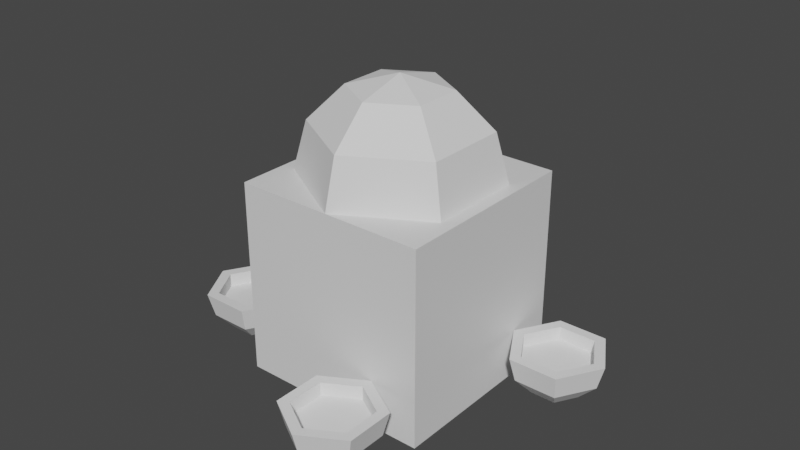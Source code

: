 # Source: Gatherer.blend  (saved by Blender 3.5.10; exported with 4.5.12 LTS)
import bpy
from mathutils import Matrix  # noqa: F401  (used for matrix-valued properties, if any)

bpy.ops.wm.read_factory_settings(use_empty=True)
scene = bpy.context.scene
scene.name = 'Scene'

# ---- collections
col_collection = bpy.data.collections.new('Collection'); scene.collection.children.link(col_collection)

# ---- materials (node trees are filled in below, after node groups)
mat_material = bpy.data.materials.new('Material')
mat_material.alpha_threshold = 0.0
mat_material.use_transparent_shadow = False
mat_material.roughness = 0.5
mat_material.line_color = (0.0, 0.0, 0.0, 1.0)

# ---- material node trees
mat_material.use_nodes = True; mat_material.node_tree.nodes.clear()
_N = mat_material.node_tree.nodes; _L = mat_material.node_tree.links
n0 = _N.new('ShaderNodeOutputMaterial'); n0.name = 'Material Output'; n0.location = (300, 300)
n1 = _N.new('ShaderNodeBsdfPrincipled'); n1.name = 'Principled BSDF'; n1.location = (10, 300)
n1.distribution = 'GGX'
n1.subsurface_method = 'RANDOM_WALK_SKIN'
n1.inputs[3].default_value = 1.45
n1.inputs[27].default_value = (0.0, 0.0, 0.0, 1.0)
n1.inputs[28].default_value = 1.0
_L.new(n1.outputs[0], n0.inputs[0])
n0.is_active_output = True

# ---- world
world_world = bpy.data.worlds.new('World'); scene.world = world_world
world_world.use_nodes = True; world_world.node_tree.nodes.clear()
_N = world_world.node_tree.nodes; _L = world_world.node_tree.links
n0 = _N.new('ShaderNodeOutputWorld'); n0.name = 'World Output'; n0.location = (300, 300)
n1 = _N.new('ShaderNodeBackground'); n1.name = 'Background'; n1.location = (10, 300)
n1.inputs[0].default_value = (0.05088, 0.05088, 0.05088, 1.0)
_L.new(n1.outputs[0], n0.inputs[0])
n0.is_active_output = True
world_world.color = (0.05088, 0.05088, 0.05088)
world_world.use_sun_shadow = False
world_world.sun_shadow_jitter_overblur = 0.0

# ---- meshes
me_cube = bpy.data.meshes.new('Cube')
me_cube.from_pydata([(1.0, 1.0, 1.0), (1.0, 1.0, -1.0), (1.0, -1.0, 1.0), (1.0, -1.0, -1.0), (-1.0, 1.0, 1.0), (-1.0, 1.0, -1.0), (-1.0, -1.0, 1.0), (-1.0, -1.0, -1.0)], [], [(0, 4, 6, 2), (3, 2, 6, 7), (7, 6, 4, 5), (5, 1, 3, 7), (1, 0, 2, 3), (5, 4, 0, 1)])
_uv = me_cube.uv_layers.new(name='UVMap')
_uv.uv.foreach_set('vector', [0.625, 0.5, 0.875, 0.5, 0.875, 0.75, 0.625, 0.75, 0.375, 0.75, 0.625, 0.75, 0.625, 1.0, 0.375, 1.0, 0.375, 0.0, 0.625, 0.0, 0.625, 0.25, 0.375, 0.25, 0.125, 0.5, 0.375, 0.5, 0.375, 0.75, 0.125, 0.75, 0.375, 0.5, 0.625, 0.5, 0.625, 0.75, 0.375, 0.75, 0.375, 0.25, 0.625, 0.25, 0.625, 0.5, 0.375, 0.5])
me_cube.materials.append(mat_material)
me_cube.use_mirror_vertex_groups = False
me_cube.update()
me_sphere_001 = bpy.data.meshes.new('Sphere.001')
me_sphere_001.from_pydata([(0.0, 0.5, 0.866), (0.0, 0.866, 0.5), (0.0, 1.0, 0.0), (0.433, 0.25, 0.866), (0.75, 0.433, 0.5), (0.866, 0.5, 0.0), (0.433, -0.25, 0.866), (0.75, -0.433, 0.5), (0.866, -0.5, 0.0), (-7.451e-08, -0.5, 0.866), (-1.192e-07, -0.866, 0.5), (-1.49e-07, -1.0, 0.0), (0.0, 0.0, 1.0), (-0.433, -0.25, 0.866), (-0.75, -0.433, 0.5), (-0.866, -0.5, 0.0), (-0.433, 0.25, 0.866), (-0.75, 0.433, 0.5), (-0.866, 0.5, 0.0)], [], [(1, 0, 3, 4), (2, 1, 4, 5), (0, 12, 3), (5, 4, 7, 8), (3, 12, 6), (4, 3, 6, 7), (8, 7, 10, 11), (6, 12, 9), (7, 6, 9, 10), (11, 10, 14, 15), (9, 12, 13), (10, 9, 13, 14), (15, 14, 17, 18), (13, 12, 16), (14, 13, 16, 17), (16, 12, 0), (17, 16, 0, 1), (18, 17, 1, 2), (2, 5, 8, 11, 15, 18)])
_uv = me_sphere_001.uv_layers.new(name='UVMap')
_uv.uv.foreach_set('vector', [0.6667, 0.6667, 0.6667, 0.8333, 0.5, 0.8333, 0.5, 0.6667, 0.6667, 0.5, 0.6667, 0.6667, 0.5, 0.6667, 0.5, 0.5, 0.6667, 0.8333, 0.5833, 1.0, 0.5, 0.8333, 0.5, 0.5, 0.5, 0.6667, 0.3333, 0.6667, 0.3333, 0.5, 0.5, 0.8333, 0.4167, 1.0, 0.3333, 0.8333, 0.5, 0.6667, 0.5, 0.8333, 0.3333, 0.8333, 0.3333, 0.6667, 0.3333, 0.5, 0.3333, 0.6667, 0.1667, 0.6667, 0.1667, 0.5, 0.3333, 0.8333, 0.25, 1.0, 0.1667, 0.8333, 0.3333, 0.6667, 0.3333, 0.8333, 0.1667, 0.8333, 0.1667, 0.6667, 0.1667, 0.5, 0.1667, 0.6667, 0.0, 0.6667, 0.0, 0.5, 0.1667, 0.8333, 0.08333, 1.0, 0.0, 0.8333, 0.1667, 0.6667, 0.1667, 0.8333, 0.0, 0.8333, 0.0, 0.6667, 1.0, 0.5, 1.0, 0.6667, 0.8333, 0.6667, 0.8333, 0.5, 1.0, 0.8333, 0.9167, 1.0, 0.8333, 0.8333, 1.0, 0.6667, 1.0, 0.8333, 0.8333, 0.8333, 0.8333, 0.6667, 0.8333, 0.8333, 0.75, 1.0, 0.6667, 0.8333, 0.8333, 0.6667, 0.8333, 0.8333, 0.6667, 0.8333, 0.6667, 0.6667, 0.8333, 0.5, 0.8333, 0.6667, 0.6667, 0.6667, 0.6667, 0.5, 0.6667, 0.5, 0.5, 0.5, 0.3333, 0.5, 0.1667, 0.5, 1.0, 0.5, 0.8333, 0.5])
me_sphere_001.update()
me_sphere_002 = bpy.data.meshes.new('Sphere.002')
me_sphere_002.from_pydata([(-1.601e-08, 0.7674, 0.0), (0.0, 0.866, -0.5), (0.0, 0.5, -0.866), (0.6646, 0.3837, 0.0), (0.75, 0.433, -0.5), (0.433, 0.25, -0.866), (0.6646, -0.3837, 0.0), (0.75, -0.433, -0.5), (0.433, -0.25, -0.866), (-1.09e-07, -0.7674, 0.0), (-1.192e-07, -0.866, -0.5), (-7.451e-08, -0.5, -0.866), (-0.6646, -0.3837, 0.0), (-0.75, -0.433, -0.5), (-0.433, -0.25, -0.866), (-0.6646, 0.3837, 0.0), (-0.75, 0.433, -0.5), (-0.433, 0.25, -0.866), (0.0, 0.0, -1.0), (0.866, 0.5, 0.0), (0.0, 1.0, 0.0), (0.866, -0.5, 0.0), (-1.49e-07, -1.0, 0.0), (-0.866, -0.5, 0.0), (-0.866, 0.5, 0.0), (0.6646, 0.3837, -0.2765), (-1.601e-08, 0.7674, -0.2765), (0.6646, -0.3837, -0.2765), (-1.09e-07, -0.7674, -0.2765), (-0.6646, -0.3837, -0.2765), (-0.6646, 0.3837, -0.2765)], [], [(2, 1, 4, 5), (18, 2, 5), (1, 20, 19, 4), (18, 5, 8), (4, 19, 21, 7), (5, 4, 7, 8), (18, 8, 11), (7, 21, 22, 10), (8, 7, 10, 11), (18, 11, 14), (10, 22, 23, 13), (11, 10, 13, 14), (13, 23, 24, 16), (14, 13, 16, 17), (18, 14, 17), (17, 16, 1, 2), (18, 17, 2), (16, 24, 20, 1), (12, 9, 28, 29), (0, 3, 19, 20), (3, 6, 21, 19), (6, 9, 22, 21), (9, 12, 23, 22), (12, 15, 24, 23), (15, 0, 20, 24), (25, 26, 30, 29, 28, 27), (6, 3, 25, 27), (15, 12, 29, 30), (9, 6, 27, 28), (3, 0, 26, 25), (0, 15, 30, 26)])
_uv = me_sphere_002.uv_layers.new(name='UVMap')
_uv.uv.foreach_set('vector', [0.6667, 0.1667, 0.6667, 0.3333, 0.5, 0.3333, 0.5, 0.1667, 0.5833, 0.0, 0.6667, 0.1667, 0.5, 0.1667, 0.6667, 0.3333, 0.6667, 0.5, 0.5, 0.5, 0.5, 0.3333, 0.4167, 0.0, 0.5, 0.1667, 0.3333, 0.1667, 0.5, 0.3333, 0.5, 0.5, 0.3333, 0.5, 0.3333, 0.3333, 0.5, 0.1667, 0.5, 0.3333, 0.3333, 0.3333, 0.3333, 0.1667, 0.25, 0.0, 0.3333, 0.1667, 0.1667, 0.1667, 0.3333, 0.3333, 0.3333, 0.5, 0.1667, 0.5, 0.1667, 0.3333, 0.3333, 0.1667, 0.3333, 0.3333, 0.1667, 0.3333, 0.1667, 0.1667, 0.08333, 0.0, 0.1667, 0.1667, 0.0, 0.1667, 0.1667, 0.3333, 0.1667, 0.5, 0.0, 0.5, 0.0, 0.3333, 0.1667, 0.1667, 0.1667, 0.3333, 0.0, 0.3333, 0.0, 0.1667, 1.0, 0.3333, 1.0, 0.5, 0.8333, 0.5, 0.8333, 0.3333, 1.0, 0.1667, 1.0, 0.3333, 0.8333, 0.3333, 0.8333, 0.1667, 0.9167, 0.0, 1.0, 0.1667, 0.8333, 0.1667, 0.8333, 0.1667, 0.8333, 0.3333, 0.6667, 0.3333, 0.6667, 0.1667, 0.75, 0.0, 0.8333, 0.1667, 0.6667, 0.1667, 0.8333, 0.3333, 0.8333, 0.5, 0.6667, 0.5, 0.6667, 0.3333, 0.1495, 0.5, 0.203, 0.5, 0.203, 0.5, 0.1495, 0.5, 0.6303, 0.5, 0.4895, 0.5, 0.5, 0.5, 0.6667, 0.5, 0.4895, 0.5, 0.3439, 0.5, 0.3333, 0.5, 0.5, 0.5, 0.3439, 0.5, 0.203, 0.5, 0.1667, 0.5, 0.3333, 0.5, 0.203, 0.5, 0.1495, 0.5, 0.0, 0.5, 0.1667, 0.5, 0.1495, 0.5, 0.6839, 0.5, 0.8333, 0.5, 0.0, 0.5, 0.6839, 0.5, 0.6303, 0.5, 0.6667, 0.5, 0.8333, 0.5, 0.4895, 0.5, 0.6303, 0.5, 0.6839, 0.5, 0.1495, 0.5, 0.203, 0.5, 0.3439, 0.5, 0.3439, 0.5, 0.4895, 0.5, 0.4895, 0.5, 0.3439, 0.5, 0.6839, 0.5, 0.1495, 0.5, 0.1495, 0.5, 0.6839, 0.5, 0.203, 0.5, 0.3439, 0.5, 0.3439, 0.5, 0.203, 0.5, 0.4895, 0.5, 0.6303, 0.5, 0.6303, 0.5, 0.4895, 0.5, 0.6303, 0.5, 0.6839, 0.5, 0.6839, 0.5, 0.6303, 0.5])
me_sphere_002.update()
me_sphere_003 = bpy.data.meshes.new('Sphere.003')
me_sphere_003.from_pydata([(-1.601e-08, 0.7674, 0.0), (0.0, 0.866, -0.5), (0.0, 0.5, -0.866), (0.6646, 0.3837, 0.0), (0.75, 0.433, -0.5), (0.433, 0.25, -0.866), (0.6646, -0.3837, 0.0), (0.75, -0.433, -0.5), (0.433, -0.25, -0.866), (-1.09e-07, -0.7674, 0.0), (-1.192e-07, -0.866, -0.5), (-7.451e-08, -0.5, -0.866), (-0.6646, -0.3837, 0.0), (-0.75, -0.433, -0.5), (-0.433, -0.25, -0.866), (-0.6646, 0.3837, 0.0), (-0.75, 0.433, -0.5), (-0.433, 0.25, -0.866), (0.0, 0.0, -1.0), (0.866, 0.5, 0.0), (0.0, 1.0, 0.0), (0.866, -0.5, 0.0), (-1.49e-07, -1.0, 0.0), (-0.866, -0.5, 0.0), (-0.866, 0.5, 0.0), (0.6646, 0.3837, -0.2765), (-1.601e-08, 0.7674, -0.2765), (0.6646, -0.3837, -0.2765), (-1.09e-07, -0.7674, -0.2765), (-0.6646, -0.3837, -0.2765), (-0.6646, 0.3837, -0.2765)], [], [(2, 1, 4, 5), (18, 2, 5), (1, 20, 19, 4), (18, 5, 8), (4, 19, 21, 7), (5, 4, 7, 8), (18, 8, 11), (7, 21, 22, 10), (8, 7, 10, 11), (18, 11, 14), (10, 22, 23, 13), (11, 10, 13, 14), (13, 23, 24, 16), (14, 13, 16, 17), (18, 14, 17), (17, 16, 1, 2), (18, 17, 2), (16, 24, 20, 1), (12, 9, 28, 29), (0, 3, 19, 20), (3, 6, 21, 19), (6, 9, 22, 21), (9, 12, 23, 22), (12, 15, 24, 23), (15, 0, 20, 24), (25, 26, 30, 29, 28, 27), (6, 3, 25, 27), (15, 12, 29, 30), (9, 6, 27, 28), (3, 0, 26, 25), (0, 15, 30, 26)])
_uv = me_sphere_003.uv_layers.new(name='UVMap')
_uv.uv.foreach_set('vector', [0.6667, 0.1667, 0.6667, 0.3333, 0.5, 0.3333, 0.5, 0.1667, 0.5833, 0.0, 0.6667, 0.1667, 0.5, 0.1667, 0.6667, 0.3333, 0.6667, 0.5, 0.5, 0.5, 0.5, 0.3333, 0.4167, 0.0, 0.5, 0.1667, 0.3333, 0.1667, 0.5, 0.3333, 0.5, 0.5, 0.3333, 0.5, 0.3333, 0.3333, 0.5, 0.1667, 0.5, 0.3333, 0.3333, 0.3333, 0.3333, 0.1667, 0.25, 0.0, 0.3333, 0.1667, 0.1667, 0.1667, 0.3333, 0.3333, 0.3333, 0.5, 0.1667, 0.5, 0.1667, 0.3333, 0.3333, 0.1667, 0.3333, 0.3333, 0.1667, 0.3333, 0.1667, 0.1667, 0.08333, 0.0, 0.1667, 0.1667, 0.0, 0.1667, 0.1667, 0.3333, 0.1667, 0.5, 0.0, 0.5, 0.0, 0.3333, 0.1667, 0.1667, 0.1667, 0.3333, 0.0, 0.3333, 0.0, 0.1667, 1.0, 0.3333, 1.0, 0.5, 0.8333, 0.5, 0.8333, 0.3333, 1.0, 0.1667, 1.0, 0.3333, 0.8333, 0.3333, 0.8333, 0.1667, 0.9167, 0.0, 1.0, 0.1667, 0.8333, 0.1667, 0.8333, 0.1667, 0.8333, 0.3333, 0.6667, 0.3333, 0.6667, 0.1667, 0.75, 0.0, 0.8333, 0.1667, 0.6667, 0.1667, 0.8333, 0.3333, 0.8333, 0.5, 0.6667, 0.5, 0.6667, 0.3333, 0.1495, 0.5, 0.203, 0.5, 0.203, 0.5, 0.1495, 0.5, 0.6303, 0.5, 0.4895, 0.5, 0.5, 0.5, 0.6667, 0.5, 0.4895, 0.5, 0.3439, 0.5, 0.3333, 0.5, 0.5, 0.5, 0.3439, 0.5, 0.203, 0.5, 0.1667, 0.5, 0.3333, 0.5, 0.203, 0.5, 0.1495, 0.5, 0.0, 0.5, 0.1667, 0.5, 0.1495, 0.5, 0.6839, 0.5, 0.8333, 0.5, 0.0, 0.5, 0.6839, 0.5, 0.6303, 0.5, 0.6667, 0.5, 0.8333, 0.5, 0.4895, 0.5, 0.6303, 0.5, 0.6839, 0.5, 0.1495, 0.5, 0.203, 0.5, 0.3439, 0.5, 0.3439, 0.5, 0.4895, 0.5, 0.4895, 0.5, 0.3439, 0.5, 0.6839, 0.5, 0.1495, 0.5, 0.1495, 0.5, 0.6839, 0.5, 0.203, 0.5, 0.3439, 0.5, 0.3439, 0.5, 0.203, 0.5, 0.4895, 0.5, 0.6303, 0.5, 0.6303, 0.5, 0.4895, 0.5, 0.6303, 0.5, 0.6839, 0.5, 0.6839, 0.5, 0.6303, 0.5])
me_sphere_003.update()
me_sphere_004 = bpy.data.meshes.new('Sphere.004')
me_sphere_004.from_pydata([(-1.601e-08, 0.7674, 0.0), (0.0, 0.866, -0.5), (0.0, 0.5, -0.866), (0.6646, 0.3837, 0.0), (0.75, 0.433, -0.5), (0.433, 0.25, -0.866), (0.6646, -0.3837, 0.0), (0.75, -0.433, -0.5), (0.433, -0.25, -0.866), (-1.09e-07, -0.7674, 0.0), (-1.192e-07, -0.866, -0.5), (-7.451e-08, -0.5, -0.866), (-0.6646, -0.3837, 0.0), (-0.75, -0.433, -0.5), (-0.433, -0.25, -0.866), (-0.6646, 0.3837, 0.0), (-0.75, 0.433, -0.5), (-0.433, 0.25, -0.866), (0.0, 0.0, -1.0), (0.866, 0.5, 0.0), (0.0, 1.0, 0.0), (0.866, -0.5, 0.0), (-1.49e-07, -1.0, 0.0), (-0.866, -0.5, 0.0), (-0.866, 0.5, 0.0), (0.6646, 0.3837, -0.2765), (-1.601e-08, 0.7674, -0.2765), (0.6646, -0.3837, -0.2765), (-1.09e-07, -0.7674, -0.2765), (-0.6646, -0.3837, -0.2765), (-0.6646, 0.3837, -0.2765)], [], [(2, 1, 4, 5), (18, 2, 5), (1, 20, 19, 4), (18, 5, 8), (4, 19, 21, 7), (5, 4, 7, 8), (18, 8, 11), (7, 21, 22, 10), (8, 7, 10, 11), (18, 11, 14), (10, 22, 23, 13), (11, 10, 13, 14), (13, 23, 24, 16), (14, 13, 16, 17), (18, 14, 17), (17, 16, 1, 2), (18, 17, 2), (16, 24, 20, 1), (12, 9, 28, 29), (0, 3, 19, 20), (3, 6, 21, 19), (6, 9, 22, 21), (9, 12, 23, 22), (12, 15, 24, 23), (15, 0, 20, 24), (25, 26, 30, 29, 28, 27), (6, 3, 25, 27), (15, 12, 29, 30), (9, 6, 27, 28), (3, 0, 26, 25), (0, 15, 30, 26)])
_uv = me_sphere_004.uv_layers.new(name='UVMap')
_uv.uv.foreach_set('vector', [0.6667, 0.1667, 0.6667, 0.3333, 0.5, 0.3333, 0.5, 0.1667, 0.5833, 0.0, 0.6667, 0.1667, 0.5, 0.1667, 0.6667, 0.3333, 0.6667, 0.5, 0.5, 0.5, 0.5, 0.3333, 0.4167, 0.0, 0.5, 0.1667, 0.3333, 0.1667, 0.5, 0.3333, 0.5, 0.5, 0.3333, 0.5, 0.3333, 0.3333, 0.5, 0.1667, 0.5, 0.3333, 0.3333, 0.3333, 0.3333, 0.1667, 0.25, 0.0, 0.3333, 0.1667, 0.1667, 0.1667, 0.3333, 0.3333, 0.3333, 0.5, 0.1667, 0.5, 0.1667, 0.3333, 0.3333, 0.1667, 0.3333, 0.3333, 0.1667, 0.3333, 0.1667, 0.1667, 0.08333, 0.0, 0.1667, 0.1667, 0.0, 0.1667, 0.1667, 0.3333, 0.1667, 0.5, 0.0, 0.5, 0.0, 0.3333, 0.1667, 0.1667, 0.1667, 0.3333, 0.0, 0.3333, 0.0, 0.1667, 1.0, 0.3333, 1.0, 0.5, 0.8333, 0.5, 0.8333, 0.3333, 1.0, 0.1667, 1.0, 0.3333, 0.8333, 0.3333, 0.8333, 0.1667, 0.9167, 0.0, 1.0, 0.1667, 0.8333, 0.1667, 0.8333, 0.1667, 0.8333, 0.3333, 0.6667, 0.3333, 0.6667, 0.1667, 0.75, 0.0, 0.8333, 0.1667, 0.6667, 0.1667, 0.8333, 0.3333, 0.8333, 0.5, 0.6667, 0.5, 0.6667, 0.3333, 0.1495, 0.5, 0.203, 0.5, 0.203, 0.5, 0.1495, 0.5, 0.6303, 0.5, 0.4895, 0.5, 0.5, 0.5, 0.6667, 0.5, 0.4895, 0.5, 0.3439, 0.5, 0.3333, 0.5, 0.5, 0.5, 0.3439, 0.5, 0.203, 0.5, 0.1667, 0.5, 0.3333, 0.5, 0.203, 0.5, 0.1495, 0.5, 0.0, 0.5, 0.1667, 0.5, 0.1495, 0.5, 0.6839, 0.5, 0.8333, 0.5, 0.0, 0.5, 0.6839, 0.5, 0.6303, 0.5, 0.6667, 0.5, 0.8333, 0.5, 0.4895, 0.5, 0.6303, 0.5, 0.6839, 0.5, 0.1495, 0.5, 0.203, 0.5, 0.3439, 0.5, 0.3439, 0.5, 0.4895, 0.5, 0.4895, 0.5, 0.3439, 0.5, 0.6839, 0.5, 0.1495, 0.5, 0.1495, 0.5, 0.6839, 0.5, 0.203, 0.5, 0.3439, 0.5, 0.3439, 0.5, 0.203, 0.5, 0.4895, 0.5, 0.6303, 0.5, 0.6303, 0.5, 0.4895, 0.5, 0.6303, 0.5, 0.6839, 0.5, 0.6839, 0.5, 0.6303, 0.5])
me_sphere_004.update()
me_sphere_005 = bpy.data.meshes.new('Sphere.005')
me_sphere_005.from_pydata([(-1.601e-08, 0.7674, 0.0), (0.0, 0.866, -0.5), (0.0, 0.5, -0.866), (0.6646, 0.3837, 0.0), (0.75, 0.433, -0.5), (0.433, 0.25, -0.866), (0.6646, -0.3837, 0.0), (0.75, -0.433, -0.5), (0.433, -0.25, -0.866), (-1.09e-07, -0.7674, 0.0), (-1.192e-07, -0.866, -0.5), (-7.451e-08, -0.5, -0.866), (-0.6646, -0.3837, 0.0), (-0.75, -0.433, -0.5), (-0.433, -0.25, -0.866), (-0.6646, 0.3837, 0.0), (-0.75, 0.433, -0.5), (-0.433, 0.25, -0.866), (0.0, 0.0, -1.0), (0.866, 0.5, 0.0), (0.0, 1.0, 0.0), (0.866, -0.5, 0.0), (-1.49e-07, -1.0, 0.0), (-0.866, -0.5, 0.0), (-0.866, 0.5, 0.0), (0.6646, 0.3837, -0.2765), (-1.601e-08, 0.7674, -0.2765), (0.6646, -0.3837, -0.2765), (-1.09e-07, -0.7674, -0.2765), (-0.6646, -0.3837, -0.2765), (-0.6646, 0.3837, -0.2765)], [], [(2, 1, 4, 5), (18, 2, 5), (1, 20, 19, 4), (18, 5, 8), (4, 19, 21, 7), (5, 4, 7, 8), (18, 8, 11), (7, 21, 22, 10), (8, 7, 10, 11), (18, 11, 14), (10, 22, 23, 13), (11, 10, 13, 14), (13, 23, 24, 16), (14, 13, 16, 17), (18, 14, 17), (17, 16, 1, 2), (18, 17, 2), (16, 24, 20, 1), (12, 9, 28, 29), (0, 3, 19, 20), (3, 6, 21, 19), (6, 9, 22, 21), (9, 12, 23, 22), (12, 15, 24, 23), (15, 0, 20, 24), (25, 26, 30, 29, 28, 27), (6, 3, 25, 27), (15, 12, 29, 30), (9, 6, 27, 28), (3, 0, 26, 25), (0, 15, 30, 26)])
_uv = me_sphere_005.uv_layers.new(name='UVMap')
_uv.uv.foreach_set('vector', [0.6667, 0.1667, 0.6667, 0.3333, 0.5, 0.3333, 0.5, 0.1667, 0.5833, 0.0, 0.6667, 0.1667, 0.5, 0.1667, 0.6667, 0.3333, 0.6667, 0.5, 0.5, 0.5, 0.5, 0.3333, 0.4167, 0.0, 0.5, 0.1667, 0.3333, 0.1667, 0.5, 0.3333, 0.5, 0.5, 0.3333, 0.5, 0.3333, 0.3333, 0.5, 0.1667, 0.5, 0.3333, 0.3333, 0.3333, 0.3333, 0.1667, 0.25, 0.0, 0.3333, 0.1667, 0.1667, 0.1667, 0.3333, 0.3333, 0.3333, 0.5, 0.1667, 0.5, 0.1667, 0.3333, 0.3333, 0.1667, 0.3333, 0.3333, 0.1667, 0.3333, 0.1667, 0.1667, 0.08333, 0.0, 0.1667, 0.1667, 0.0, 0.1667, 0.1667, 0.3333, 0.1667, 0.5, 0.0, 0.5, 0.0, 0.3333, 0.1667, 0.1667, 0.1667, 0.3333, 0.0, 0.3333, 0.0, 0.1667, 1.0, 0.3333, 1.0, 0.5, 0.8333, 0.5, 0.8333, 0.3333, 1.0, 0.1667, 1.0, 0.3333, 0.8333, 0.3333, 0.8333, 0.1667, 0.9167, 0.0, 1.0, 0.1667, 0.8333, 0.1667, 0.8333, 0.1667, 0.8333, 0.3333, 0.6667, 0.3333, 0.6667, 0.1667, 0.75, 0.0, 0.8333, 0.1667, 0.6667, 0.1667, 0.8333, 0.3333, 0.8333, 0.5, 0.6667, 0.5, 0.6667, 0.3333, 0.1495, 0.5, 0.203, 0.5, 0.203, 0.5, 0.1495, 0.5, 0.6303, 0.5, 0.4895, 0.5, 0.5, 0.5, 0.6667, 0.5, 0.4895, 0.5, 0.3439, 0.5, 0.3333, 0.5, 0.5, 0.5, 0.3439, 0.5, 0.203, 0.5, 0.1667, 0.5, 0.3333, 0.5, 0.203, 0.5, 0.1495, 0.5, 0.0, 0.5, 0.1667, 0.5, 0.1495, 0.5, 0.6839, 0.5, 0.8333, 0.5, 0.0, 0.5, 0.6839, 0.5, 0.6303, 0.5, 0.6667, 0.5, 0.8333, 0.5, 0.4895, 0.5, 0.6303, 0.5, 0.6839, 0.5, 0.1495, 0.5, 0.203, 0.5, 0.3439, 0.5, 0.3439, 0.5, 0.4895, 0.5, 0.4895, 0.5, 0.3439, 0.5, 0.6839, 0.5, 0.1495, 0.5, 0.1495, 0.5, 0.6839, 0.5, 0.203, 0.5, 0.3439, 0.5, 0.3439, 0.5, 0.203, 0.5, 0.4895, 0.5, 0.6303, 0.5, 0.6303, 0.5, 0.4895, 0.5, 0.6303, 0.5, 0.6839, 0.5, 0.6839, 0.5, 0.6303, 0.5])
me_sphere_005.update()

# ---- objects
ob_cube = bpy.data.objects.new('Cube', me_cube)
ob_sphere = bpy.data.objects.new('Sphere', me_sphere_001)
ob_sphere_001 = bpy.data.objects.new('Sphere.001', me_sphere_002)
ob_sphere_002 = bpy.data.objects.new('Sphere.002', me_sphere_003)
ob_sphere_003 = bpy.data.objects.new('Sphere.003', me_sphere_004)
ob_sphere_004 = bpy.data.objects.new('Sphere.004', me_sphere_005)

# ---- transforms, parenting, visibility, modifiers, constraints
ob_cube.location = (0.0, 0.0, 1.0)
ob_cube.lock_rotations_4d = False
ob_cube.empty_display_type = 'ARROWS'
ob_cube.lineart.crease_threshold = 0.0
ob_sphere.location = (0.0, 0.0, 2.0)
ob_sphere_001.location = (-0.5, 1.5, 0.5)
ob_sphere_001.scale = (0.5, 0.5, 0.5)
ob_sphere_002.location = (0.5, -1.5, 0.5)
ob_sphere_002.scale = (0.5, 0.5, 0.5)
ob_sphere_003.location = (-1.5, -0.5, 0.5)
ob_sphere_003.rotation_euler = (0.0, 0.0, 1.571)
ob_sphere_003.scale = (0.5, 0.5, 0.5)
ob_sphere_004.location = (1.5, 0.5, 0.5)
ob_sphere_004.rotation_euler = (0.0, 0.0, 1.571)
ob_sphere_004.scale = (0.5, 0.5, 0.5)

# ---- collection membership
col_collection.objects.link(ob_cube)
col_collection.objects.link(ob_sphere)
col_collection.objects.link(ob_sphere_001)
col_collection.objects.link(ob_sphere_002)
col_collection.objects.link(ob_sphere_003)
col_collection.objects.link(ob_sphere_004)

# ---- scene / render settings (as saved in the file)
scene.frame_start = 1; scene.frame_end = 250; scene.frame_set(1)
scene.render.engine = 'BLENDER_EEVEE_NEXT'
scene.cycles.sampling_pattern = 'TABULATED_SOBOL'
scene.view_settings.view_transform = 'Filmic'
bpy.context.view_layer.update()

# ---- added for rendering (the .blend has no active camera and no usable light): camera, sun
cam_auto = bpy.data.cameras.new('AutoCamera')
cam_auto.lens = 50.0
cam_auto.sensor_width = 36.0
cam_auto.clip_end = 1000.0
ob_auto_camera = bpy.data.objects.new('AutoCamera', cam_auto)
scene.collection.objects.link(ob_auto_camera)
ob_auto_camera.location = (5.92433, -7.10919, 6.23946)
ob_auto_camera.rotation_euler = (1.09748, -7.21219e-08, 0.694738)
scene.camera = ob_auto_camera
light_auto_sun = bpy.data.lights.new('AutoSun', 'SUN')
light_auto_sun.energy = 3.0
light_auto_sun.angle = 0.0523599
ob_auto_sun = bpy.data.objects.new('AutoSun', light_auto_sun)
scene.collection.objects.link(ob_auto_sun)
ob_auto_sun.rotation_euler = (0.872665, 0.174533, 0.523599)
bpy.context.view_layer.update()

